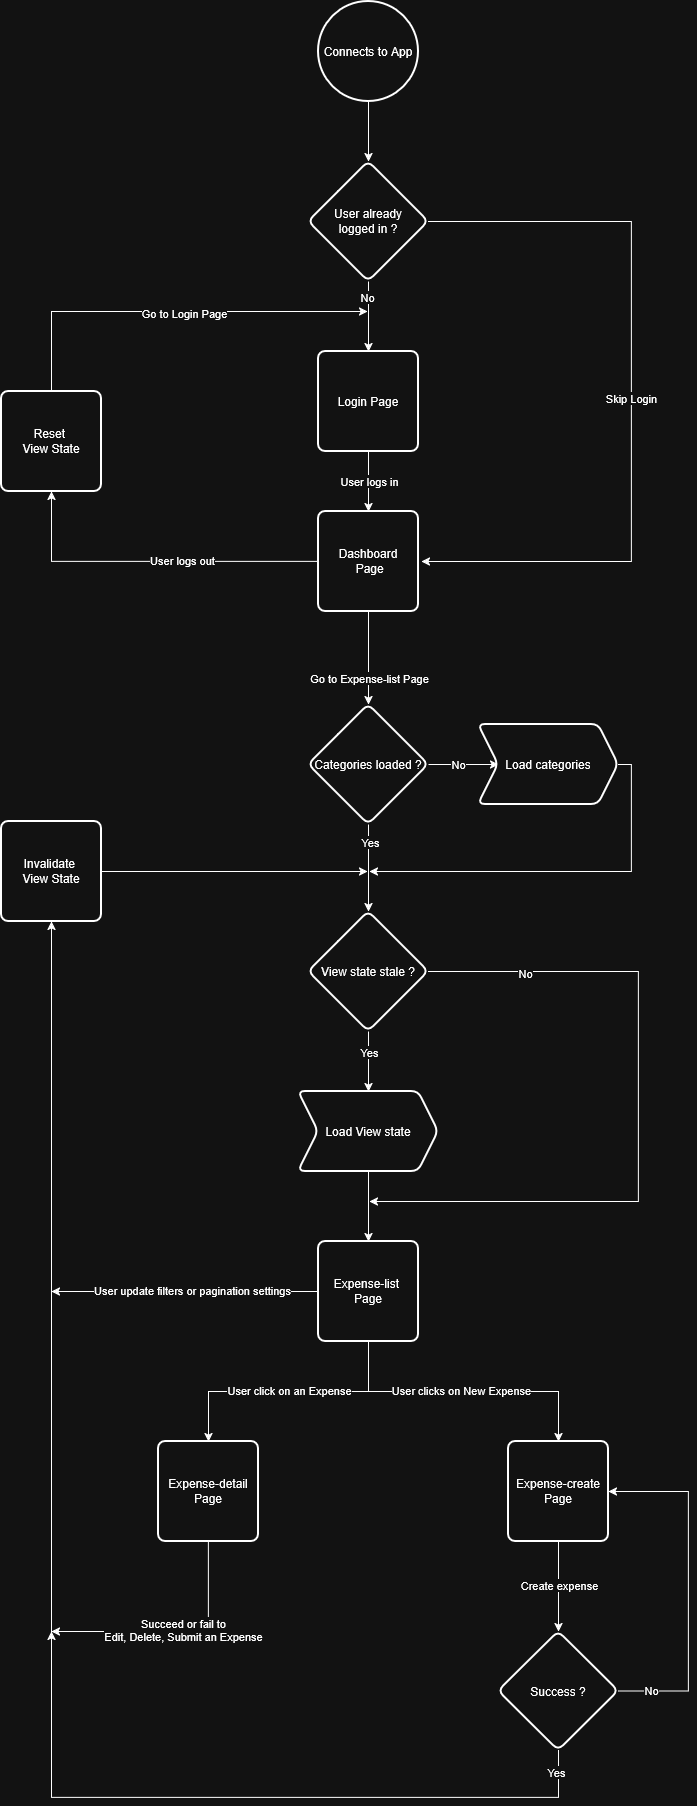

The diagram above was exported from draw.io. Its source (the exported page's mxGraphModel, read from the mxfile embedded in the PNG):
<mxGraphModel dx="1820" dy="2256" grid="1" gridSize="10" guides="1" tooltips="1" connect="1" arrows="1" fold="1" page="1" pageScale="1" pageWidth="850" pageHeight="1100" math="0" shadow="0">
  <root>
    <mxCell id="0" />
    <mxCell id="1" parent="0" />
    <mxCell id="6prF38B8otLcrf8TBJO8-5" edge="1" parent="1" source="6prF38B8otLcrf8TBJO8-3" style="edgeStyle=orthogonalEdgeStyle;rounded=0;orthogonalLoop=1;jettySize=auto;html=1;" target="6prF38B8otLcrf8TBJO8-4" value="">
      <mxGeometry relative="1" as="geometry" />
    </mxCell>
    <mxCell id="6prF38B8otLcrf8TBJO8-6" connectable="0" parent="6prF38B8otLcrf8TBJO8-5" style="edgeLabel;html=1;align=center;verticalAlign=middle;resizable=0;points=[];" value="User logs in" vertex="1">
      <mxGeometry relative="1" x="-0.0444" as="geometry">
        <mxPoint as="offset" />
      </mxGeometry>
    </mxCell>
    <mxCell id="6prF38B8otLcrf8TBJO8-3" parent="1" style="rounded=1;whiteSpace=wrap;html=1;absoluteArcSize=1;arcSize=14;strokeWidth=2;" value="Login Page" vertex="1">
      <mxGeometry height="100" width="100" x="387" as="geometry" />
    </mxCell>
    <mxCell id="6prF38B8otLcrf8TBJO8-74" edge="1" parent="1" source="6prF38B8otLcrf8TBJO8-4" style="edgeStyle=orthogonalEdgeStyle;rounded=0;orthogonalLoop=1;jettySize=auto;html=1;exitX=0.5;exitY=1;exitDx=0;exitDy=0;" target="6prF38B8otLcrf8TBJO8-13">
      <mxGeometry relative="1" as="geometry" />
    </mxCell>
    <mxCell id="6prF38B8otLcrf8TBJO8-75" connectable="0" parent="6prF38B8otLcrf8TBJO8-74" style="edgeLabel;html=1;align=center;verticalAlign=middle;resizable=0;points=[];" value="Go to Expense-list Page" vertex="1">
      <mxGeometry relative="1" x="0.4217" as="geometry">
        <mxPoint as="offset" />
      </mxGeometry>
    </mxCell>
    <mxCell id="6prF38B8otLcrf8TBJO8-86" edge="1" parent="1" source="6prF38B8otLcrf8TBJO8-4" style="edgeStyle=orthogonalEdgeStyle;rounded=0;orthogonalLoop=1;jettySize=auto;html=1;" target="6prF38B8otLcrf8TBJO8-85" value="">
      <mxGeometry relative="1" as="geometry" />
    </mxCell>
    <mxCell id="6prF38B8otLcrf8TBJO8-88" connectable="0" parent="6prF38B8otLcrf8TBJO8-86" style="edgeLabel;html=1;align=center;verticalAlign=middle;resizable=0;points=[];" value="User logs out" vertex="1">
      <mxGeometry relative="1" x="-0.1869" y="-2" as="geometry">
        <mxPoint as="offset" />
      </mxGeometry>
    </mxCell>
    <mxCell id="6prF38B8otLcrf8TBJO8-4" parent="1" style="rounded=1;whiteSpace=wrap;html=1;absoluteArcSize=1;arcSize=14;strokeWidth=2;" value="&lt;div&gt;Dashboard&lt;/div&gt;&amp;nbsp;Page" vertex="1">
      <mxGeometry height="100" width="100" x="387" y="160" as="geometry" />
    </mxCell>
    <mxCell id="6prF38B8otLcrf8TBJO8-16" edge="1" parent="1" source="6prF38B8otLcrf8TBJO8-13" style="edgeStyle=orthogonalEdgeStyle;rounded=0;orthogonalLoop=1;jettySize=auto;html=1;" target="6prF38B8otLcrf8TBJO8-15" value="">
      <mxGeometry relative="1" as="geometry" />
    </mxCell>
    <mxCell id="6prF38B8otLcrf8TBJO8-17" connectable="0" parent="6prF38B8otLcrf8TBJO8-16" style="edgeLabel;html=1;align=center;verticalAlign=middle;resizable=0;points=[];" value="No" vertex="1">
      <mxGeometry relative="1" x="-0.4" y="1" as="geometry">
        <mxPoint x="8" as="offset" />
      </mxGeometry>
    </mxCell>
    <mxCell id="6prF38B8otLcrf8TBJO8-27" edge="1" parent="1" source="6prF38B8otLcrf8TBJO8-13" style="edgeStyle=orthogonalEdgeStyle;rounded=0;orthogonalLoop=1;jettySize=auto;html=1;" target="6prF38B8otLcrf8TBJO8-26" value="">
      <mxGeometry relative="1" as="geometry" />
    </mxCell>
    <mxCell id="6prF38B8otLcrf8TBJO8-29" connectable="0" parent="6prF38B8otLcrf8TBJO8-27" style="edgeLabel;html=1;align=center;verticalAlign=middle;resizable=0;points=[];" value="Yes" vertex="1">
      <mxGeometry relative="1" x="-0.7" y="1" as="geometry">
        <mxPoint y="4" as="offset" />
      </mxGeometry>
    </mxCell>
    <mxCell id="6prF38B8otLcrf8TBJO8-13" parent="1" style="rhombus;whiteSpace=wrap;html=1;rounded=1;absoluteArcSize=1;arcSize=14;strokeWidth=2;" value="Categories loaded ?" vertex="1">
      <mxGeometry height="120" width="120" x="377" y="353" as="geometry" />
    </mxCell>
    <mxCell id="6prF38B8otLcrf8TBJO8-93" edge="1" parent="1" source="6prF38B8otLcrf8TBJO8-15" style="edgeStyle=orthogonalEdgeStyle;rounded=0;orthogonalLoop=1;jettySize=auto;html=1;">
      <mxGeometry relative="1" as="geometry">
        <Array as="points">
          <mxPoint x="700" y="413" />
          <mxPoint x="700" y="520" />
        </Array>
        <mxPoint x="438" y="520" as="targetPoint" />
      </mxGeometry>
    </mxCell>
    <mxCell id="6prF38B8otLcrf8TBJO8-15" parent="1" style="shape=step;perimeter=stepPerimeter;whiteSpace=wrap;html=1;fixedSize=1;rounded=1;absoluteArcSize=1;arcSize=14;strokeWidth=2;" value="Load categories" vertex="1">
      <mxGeometry height="80" width="140" x="547" y="373" as="geometry" />
    </mxCell>
    <mxCell id="6prF38B8otLcrf8TBJO8-37" edge="1" parent="1" source="6prF38B8otLcrf8TBJO8-52" style="edgeStyle=orthogonalEdgeStyle;rounded=0;orthogonalLoop=1;jettySize=auto;html=1;exitX=0.5;exitY=1;exitDx=0;exitDy=0;entryX=0.5;entryY=0;entryDx=0;entryDy=0;" target="6prF38B8otLcrf8TBJO8-36">
      <mxGeometry relative="1" as="geometry" />
    </mxCell>
    <mxCell id="6prF38B8otLcrf8TBJO8-55" edge="1" parent="1" source="6prF38B8otLcrf8TBJO8-26" style="edgeStyle=orthogonalEdgeStyle;rounded=0;orthogonalLoop=1;jettySize=auto;html=1;">
      <mxGeometry relative="1" as="geometry">
        <Array as="points">
          <mxPoint x="707" y="620" />
          <mxPoint x="707" y="850" />
        </Array>
        <mxPoint x="438" y="850" as="targetPoint" />
      </mxGeometry>
    </mxCell>
    <mxCell id="6prF38B8otLcrf8TBJO8-56" connectable="0" parent="6prF38B8otLcrf8TBJO8-55" style="edgeLabel;html=1;align=center;verticalAlign=middle;resizable=0;points=[];" value="No" vertex="1">
      <mxGeometry relative="1" x="-0.7293" y="-1" as="geometry">
        <mxPoint as="offset" />
      </mxGeometry>
    </mxCell>
    <mxCell id="6prF38B8otLcrf8TBJO8-26" parent="1" style="rhombus;whiteSpace=wrap;html=1;rounded=1;absoluteArcSize=1;arcSize=14;strokeWidth=2;" value="View state stale ?" vertex="1">
      <mxGeometry height="120" width="120" x="377" y="560" as="geometry" />
    </mxCell>
    <mxCell id="6prF38B8otLcrf8TBJO8-46" edge="1" parent="1" source="6prF38B8otLcrf8TBJO8-36" style="edgeStyle=orthogonalEdgeStyle;rounded=0;orthogonalLoop=1;jettySize=auto;html=1;" target="6prF38B8otLcrf8TBJO8-45" value="">
      <mxGeometry relative="1" as="geometry">
        <Array as="points">
          <mxPoint x="437" y="1040" />
          <mxPoint x="277" y="1040" />
        </Array>
      </mxGeometry>
    </mxCell>
    <mxCell id="6prF38B8otLcrf8TBJO8-50" connectable="0" parent="6prF38B8otLcrf8TBJO8-46" style="edgeLabel;html=1;align=center;verticalAlign=middle;resizable=0;points=[];" value="User click on an Expense" vertex="1">
      <mxGeometry relative="1" x="0.2" y="1" as="geometry">
        <mxPoint x="26" y="-3" as="offset" />
      </mxGeometry>
    </mxCell>
    <mxCell id="6prF38B8otLcrf8TBJO8-48" edge="1" parent="1" source="6prF38B8otLcrf8TBJO8-36" style="edgeStyle=orthogonalEdgeStyle;rounded=0;orthogonalLoop=1;jettySize=auto;html=1;" target="6prF38B8otLcrf8TBJO8-47" value="">
      <mxGeometry relative="1" as="geometry">
        <Array as="points">
          <mxPoint x="437" y="1040" />
          <mxPoint x="627" y="1040" />
        </Array>
      </mxGeometry>
    </mxCell>
    <mxCell id="6prF38B8otLcrf8TBJO8-51" connectable="0" parent="6prF38B8otLcrf8TBJO8-48" style="edgeLabel;html=1;align=center;verticalAlign=middle;resizable=0;points=[];" value="User clicks on New Expense" vertex="1">
      <mxGeometry relative="1" x="-0.024" y="1" as="geometry">
        <mxPoint y="-1" as="offset" />
      </mxGeometry>
    </mxCell>
    <mxCell id="6prF38B8otLcrf8TBJO8-95" edge="1" parent="1" source="6prF38B8otLcrf8TBJO8-36" style="edgeStyle=orthogonalEdgeStyle;rounded=0;orthogonalLoop=1;jettySize=auto;html=1;">
      <mxGeometry relative="1" as="geometry">
        <mxPoint x="120" y="940" as="targetPoint" />
      </mxGeometry>
    </mxCell>
    <mxCell id="6prF38B8otLcrf8TBJO8-104" connectable="0" parent="6prF38B8otLcrf8TBJO8-95" style="edgeLabel;html=1;align=center;verticalAlign=middle;resizable=0;points=[];" value="User update filters or pagination settings" vertex="1">
      <mxGeometry relative="1" x="0.0455" y="-2" as="geometry">
        <mxPoint x="13" as="offset" />
      </mxGeometry>
    </mxCell>
    <mxCell id="6prF38B8otLcrf8TBJO8-36" parent="1" style="rounded=1;whiteSpace=wrap;html=1;absoluteArcSize=1;arcSize=14;strokeWidth=2;" value="&lt;div&gt;Expense-list&amp;nbsp;&lt;/div&gt;&lt;div&gt;Page&lt;/div&gt;" vertex="1">
      <mxGeometry height="100" width="100" x="387" y="890" as="geometry" />
    </mxCell>
    <mxCell id="6prF38B8otLcrf8TBJO8-96" edge="1" parent="1" source="6prF38B8otLcrf8TBJO8-45" style="edgeStyle=orthogonalEdgeStyle;rounded=0;orthogonalLoop=1;jettySize=auto;html=1;">
      <mxGeometry relative="1" as="geometry">
        <Array as="points">
          <mxPoint x="277" y="1280" />
        </Array>
        <mxPoint x="120" y="1280" as="targetPoint" />
      </mxGeometry>
    </mxCell>
    <mxCell id="6prF38B8otLcrf8TBJO8-103" connectable="0" parent="6prF38B8otLcrf8TBJO8-96" style="edgeLabel;html=1;align=center;verticalAlign=middle;resizable=0;points=[];" value="&lt;div&gt;Succeed or fail to&lt;/div&gt;&lt;div&gt;Edit, Delete, Submit an Expense&lt;/div&gt;" vertex="1">
      <mxGeometry relative="1" x="-0.0639" y="-2" as="geometry">
        <mxPoint as="offset" />
      </mxGeometry>
    </mxCell>
    <mxCell id="6prF38B8otLcrf8TBJO8-45" parent="1" style="rounded=1;whiteSpace=wrap;html=1;absoluteArcSize=1;arcSize=14;strokeWidth=2;" value="&lt;div&gt;Expense-detail&lt;/div&gt;Page" vertex="1">
      <mxGeometry height="100" width="100" x="227" y="1090" as="geometry" />
    </mxCell>
    <mxCell id="6prF38B8otLcrf8TBJO8-67" edge="1" parent="1" source="6prF38B8otLcrf8TBJO8-47" style="edgeStyle=orthogonalEdgeStyle;rounded=0;orthogonalLoop=1;jettySize=auto;html=1;" target="6prF38B8otLcrf8TBJO8-66" value="">
      <mxGeometry relative="1" as="geometry" />
    </mxCell>
    <mxCell id="6prF38B8otLcrf8TBJO8-68" connectable="0" parent="6prF38B8otLcrf8TBJO8-67" style="edgeLabel;html=1;align=center;verticalAlign=middle;resizable=0;points=[];" value="Create expense" vertex="1">
      <mxGeometry relative="1" x="-0.1333" as="geometry">
        <mxPoint y="4" as="offset" />
      </mxGeometry>
    </mxCell>
    <mxCell id="6prF38B8otLcrf8TBJO8-47" parent="1" style="rounded=1;whiteSpace=wrap;html=1;absoluteArcSize=1;arcSize=14;strokeWidth=2;" value="&lt;div&gt;Expense-create&lt;/div&gt;Page" vertex="1">
      <mxGeometry height="100" width="100" x="577" y="1090" as="geometry" />
    </mxCell>
    <mxCell id="6prF38B8otLcrf8TBJO8-53" edge="1" parent="1" source="6prF38B8otLcrf8TBJO8-26" style="edgeStyle=orthogonalEdgeStyle;rounded=0;orthogonalLoop=1;jettySize=auto;html=1;exitX=0.5;exitY=1;exitDx=0;exitDy=0;entryX=0.5;entryY=0;entryDx=0;entryDy=0;" target="6prF38B8otLcrf8TBJO8-52" value="">
      <mxGeometry relative="1" as="geometry">
        <mxPoint x="437" y="673" as="sourcePoint" />
        <mxPoint x="437" y="964" as="targetPoint" />
      </mxGeometry>
    </mxCell>
    <mxCell id="6prF38B8otLcrf8TBJO8-54" connectable="0" parent="6prF38B8otLcrf8TBJO8-53" style="edgeLabel;html=1;align=center;verticalAlign=middle;resizable=0;points=[];" value="Yes" vertex="1">
      <mxGeometry relative="1" x="-0.02" y="2" as="geometry">
        <mxPoint x="-2" y="-9" as="offset" />
      </mxGeometry>
    </mxCell>
    <mxCell id="6prF38B8otLcrf8TBJO8-52" parent="1" style="shape=step;perimeter=stepPerimeter;whiteSpace=wrap;html=1;fixedSize=1;rounded=1;absoluteArcSize=1;arcSize=14;strokeWidth=2;" value="Load View state" vertex="1">
      <mxGeometry height="80" width="140" x="367" y="740" as="geometry" />
    </mxCell>
    <mxCell id="6prF38B8otLcrf8TBJO8-65" edge="1" parent="1" style="edgeStyle=orthogonalEdgeStyle;rounded=0;orthogonalLoop=1;jettySize=auto;html=1;entryX=0.5;entryY=1;entryDx=0;entryDy=0;" target="6prF38B8otLcrf8TBJO8-63">
      <mxGeometry relative="1" as="geometry">
        <Array as="points">
          <mxPoint x="120" y="1381" />
        </Array>
        <mxPoint x="120" y="1360" as="sourcePoint" />
      </mxGeometry>
    </mxCell>
    <mxCell id="6prF38B8otLcrf8TBJO8-94" edge="1" parent="1" source="6prF38B8otLcrf8TBJO8-63" style="edgeStyle=orthogonalEdgeStyle;rounded=0;orthogonalLoop=1;jettySize=auto;html=1;">
      <mxGeometry relative="1" as="geometry">
        <mxPoint x="436" y="520" as="targetPoint" />
      </mxGeometry>
    </mxCell>
    <mxCell id="6prF38B8otLcrf8TBJO8-63" parent="1" style="rounded=1;whiteSpace=wrap;html=1;absoluteArcSize=1;arcSize=14;strokeWidth=2;" value="&lt;div&gt;Invalidate&amp;nbsp;&lt;/div&gt;&lt;div&gt;View State&lt;/div&gt;" vertex="1">
      <mxGeometry height="100" width="100" x="70" y="470" as="geometry" />
    </mxCell>
    <mxCell id="6prF38B8otLcrf8TBJO8-69" edge="1" parent="1" source="6prF38B8otLcrf8TBJO8-66" style="edgeStyle=orthogonalEdgeStyle;rounded=0;orthogonalLoop=1;jettySize=auto;html=1;">
      <mxGeometry relative="1" as="geometry">
        <Array as="points">
          <mxPoint x="627" y="1446" />
          <mxPoint x="120" y="1446" />
        </Array>
        <mxPoint x="120" y="1280" as="targetPoint" />
      </mxGeometry>
    </mxCell>
    <mxCell id="6prF38B8otLcrf8TBJO8-70" connectable="0" parent="6prF38B8otLcrf8TBJO8-69" style="edgeLabel;html=1;align=center;verticalAlign=middle;resizable=0;points=[];" value="Yes" vertex="1">
      <mxGeometry relative="1" x="-0.8822" y="1" as="geometry">
        <mxPoint x="-4" y="-21" as="offset" />
      </mxGeometry>
    </mxCell>
    <mxCell id="6prF38B8otLcrf8TBJO8-71" edge="1" parent="1" source="6prF38B8otLcrf8TBJO8-66" style="edgeStyle=orthogonalEdgeStyle;rounded=0;orthogonalLoop=1;jettySize=auto;html=1;entryX=1;entryY=0.5;entryDx=0;entryDy=0;" target="6prF38B8otLcrf8TBJO8-47">
      <mxGeometry relative="1" as="geometry">
        <Array as="points">
          <mxPoint x="757" y="1340" />
          <mxPoint x="757" y="1140" />
        </Array>
        <mxPoint x="757" y="1139" as="targetPoint" />
      </mxGeometry>
    </mxCell>
    <mxCell id="6prF38B8otLcrf8TBJO8-72" connectable="0" parent="6prF38B8otLcrf8TBJO8-71" style="edgeLabel;html=1;align=center;verticalAlign=middle;resizable=0;points=[];" value="No" vertex="1">
      <mxGeometry relative="1" x="-0.8169" as="geometry">
        <mxPoint y="-1" as="offset" />
      </mxGeometry>
    </mxCell>
    <mxCell id="6prF38B8otLcrf8TBJO8-66" parent="1" style="rhombus;whiteSpace=wrap;html=1;rounded=1;absoluteArcSize=1;arcSize=14;strokeWidth=2;" value="Success ?" vertex="1">
      <mxGeometry height="119" width="120" x="567" y="1280" as="geometry" />
    </mxCell>
    <mxCell id="6prF38B8otLcrf8TBJO8-79" edge="1" parent="1" style="edgeStyle=orthogonalEdgeStyle;rounded=0;orthogonalLoop=1;jettySize=auto;html=1;entryX=0.5;entryY=0;entryDx=0;entryDy=0;" target="6prF38B8otLcrf8TBJO8-3">
      <mxGeometry relative="1" as="geometry">
        <mxPoint x="437" y="-70" as="sourcePoint" />
      </mxGeometry>
    </mxCell>
    <mxCell id="6prF38B8otLcrf8TBJO8-100" connectable="0" parent="6prF38B8otLcrf8TBJO8-79" style="edgeLabel;html=1;align=center;verticalAlign=middle;resizable=0;points=[];" value="No" vertex="1">
      <mxGeometry relative="1" x="-0.5695" y="-2" as="geometry">
        <mxPoint as="offset" />
      </mxGeometry>
    </mxCell>
    <mxCell id="6prF38B8otLcrf8TBJO8-99" edge="1" parent="1" source="6prF38B8otLcrf8TBJO8-78" style="edgeStyle=orthogonalEdgeStyle;rounded=0;orthogonalLoop=1;jettySize=auto;html=1;entryX=0.5;entryY=0;entryDx=0;entryDy=0;" target="6prF38B8otLcrf8TBJO8-98">
      <mxGeometry relative="1" as="geometry" />
    </mxCell>
    <mxCell id="6prF38B8otLcrf8TBJO8-78" parent="1" style="strokeWidth=2;html=1;shape=mxgraph.flowchart.start_2;whiteSpace=wrap;" value="Connects to App" vertex="1">
      <mxGeometry height="100" width="100" x="387" y="-350" as="geometry" />
    </mxCell>
    <mxCell id="6prF38B8otLcrf8TBJO8-87" edge="1" parent="1" source="6prF38B8otLcrf8TBJO8-85" style="edgeStyle=orthogonalEdgeStyle;rounded=0;orthogonalLoop=1;jettySize=auto;html=1;">
      <mxGeometry relative="1" as="geometry">
        <Array as="points">
          <mxPoint x="120" y="-40" />
          <mxPoint x="420" y="-40" />
        </Array>
        <mxPoint x="436" y="-40" as="targetPoint" />
      </mxGeometry>
    </mxCell>
    <mxCell id="6prF38B8otLcrf8TBJO8-97" connectable="0" parent="6prF38B8otLcrf8TBJO8-87" style="edgeLabel;html=1;align=center;verticalAlign=middle;resizable=0;points=[];" value="Go to Login Page" vertex="1">
      <mxGeometry relative="1" x="-0.0206" y="-1" as="geometry">
        <mxPoint x="18" as="offset" />
      </mxGeometry>
    </mxCell>
    <mxCell id="6prF38B8otLcrf8TBJO8-85" parent="1" style="rounded=1;whiteSpace=wrap;html=1;absoluteArcSize=1;arcSize=14;strokeWidth=2;" value="&lt;div&gt;Reset&amp;nbsp;&lt;/div&gt;&lt;div&gt;View State&lt;/div&gt;" vertex="1">
      <mxGeometry height="100" width="100" x="70" y="40" as="geometry" />
    </mxCell>
    <mxCell id="6prF38B8otLcrf8TBJO8-101" edge="1" parent="1" source="6prF38B8otLcrf8TBJO8-98" style="edgeStyle=orthogonalEdgeStyle;rounded=0;orthogonalLoop=1;jettySize=auto;html=1;">
      <mxGeometry relative="1" as="geometry">
        <Array as="points">
          <mxPoint x="700" y="-130" />
          <mxPoint x="700" y="210" />
          <mxPoint x="530" y="210" />
        </Array>
        <mxPoint x="490" y="210" as="targetPoint" />
      </mxGeometry>
    </mxCell>
    <mxCell id="6prF38B8otLcrf8TBJO8-102" connectable="0" parent="6prF38B8otLcrf8TBJO8-101" style="edgeLabel;html=1;align=center;verticalAlign=middle;resizable=0;points=[];" value="Skip Login" vertex="1">
      <mxGeometry relative="1" x="0.006" y="-1" as="geometry">
        <mxPoint as="offset" />
      </mxGeometry>
    </mxCell>
    <mxCell id="6prF38B8otLcrf8TBJO8-98" parent="1" style="rhombus;whiteSpace=wrap;html=1;rounded=1;absoluteArcSize=1;arcSize=14;strokeWidth=2;" value="&lt;div&gt;User already&lt;/div&gt;&lt;div&gt;logged in ?&lt;/div&gt;" vertex="1">
      <mxGeometry height="120" width="120" x="377" y="-190" as="geometry" />
    </mxCell>
  </root>
</mxGraphModel>